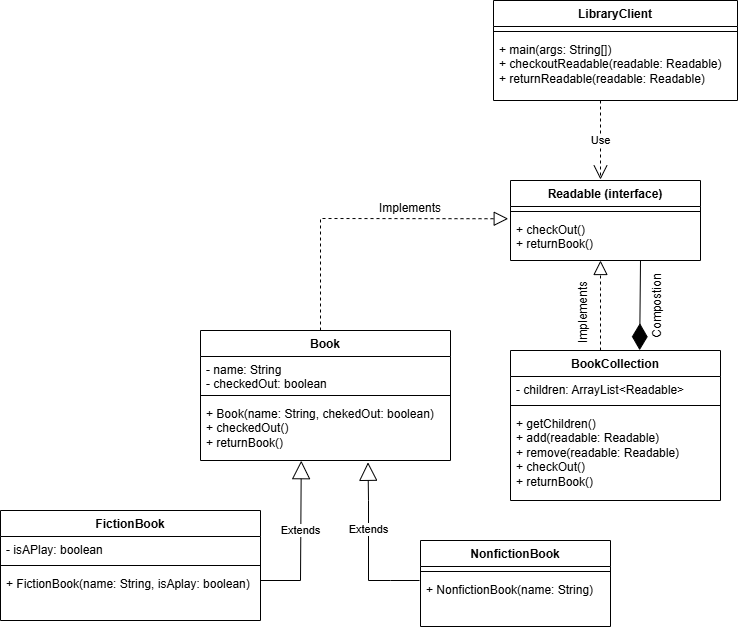

The diagram above was exported from draw.io. Its source (the exported page's mxGraphModel, read from the mxfile embedded in the PNG):
<mxGraphModel dx="2962" dy="950" grid="1" gridSize="10" guides="1" tooltips="1" connect="1" arrows="1" fold="1" page="1" pageScale="1" pageWidth="827" pageHeight="1169" math="0" shadow="0">
  <root>
    <mxCell id="0" />
    <mxCell id="1" parent="0" />
    <mxCell id="_8nTRtN9RorJu41H6mXL-53" parent="1" style="text;html=1;whiteSpace=wrap;strokeColor=none;fillColor=none;align=center;verticalAlign=middle;rounded=0;" value="Implements" vertex="1">
      <mxGeometry height="35" width="60" x="340" y="250" as="geometry" />
    </mxCell>
    <mxCell id="_8nTRtN9RorJu41H6mXL-2" parent="1" style="swimlane;fontStyle=1;align=center;verticalAlign=top;childLayout=stackLayout;horizontal=1;startSize=26;horizontalStack=0;resizeParent=1;resizeParentMax=0;resizeLast=0;collapsible=1;marginBottom=0;whiteSpace=wrap;html=1;" value="Book" vertex="1">
      <mxGeometry height="130" width="250" x="160" y="390" as="geometry" />
    </mxCell>
    <mxCell id="_8nTRtN9RorJu41H6mXL-3" parent="_8nTRtN9RorJu41H6mXL-2" style="text;strokeColor=none;fillColor=none;align=left;verticalAlign=top;spacingLeft=4;spacingRight=4;overflow=hidden;rotatable=0;points=[[0,0.5],[1,0.5]];portConstraint=eastwest;whiteSpace=wrap;html=1;" value="- name: String&lt;div&gt;- checkedOut: boolean&lt;br&gt;&lt;div&gt;&lt;br&gt;&lt;/div&gt;&lt;div&gt;&lt;br&gt;&lt;/div&gt;&lt;div&gt;&lt;br&gt;&lt;/div&gt;&lt;/div&gt;" vertex="1">
      <mxGeometry height="34" width="250" y="26" as="geometry" />
    </mxCell>
    <mxCell id="_8nTRtN9RorJu41H6mXL-4" parent="_8nTRtN9RorJu41H6mXL-2" style="line;strokeWidth=1;fillColor=none;align=left;verticalAlign=middle;spacingTop=-1;spacingLeft=3;spacingRight=3;rotatable=0;labelPosition=right;points=[];portConstraint=eastwest;strokeColor=inherit;" value="" vertex="1">
      <mxGeometry height="10" width="250" y="60" as="geometry" />
    </mxCell>
    <mxCell id="_8nTRtN9RorJu41H6mXL-5" parent="_8nTRtN9RorJu41H6mXL-2" style="text;strokeColor=none;fillColor=none;align=left;verticalAlign=top;spacingLeft=4;spacingRight=4;overflow=hidden;rotatable=0;points=[[0,0.5],[1,0.5]];portConstraint=eastwest;whiteSpace=wrap;html=1;" value="+ Book(name: String, chekedOut: boolean)&lt;div&gt;+ checkedOut()&lt;/div&gt;&lt;div&gt;+ returnBook()&lt;/div&gt;" vertex="1">
      <mxGeometry height="60" width="250" y="70" as="geometry" />
    </mxCell>
    <mxCell id="_8nTRtN9RorJu41H6mXL-7" parent="1" style="swimlane;fontStyle=1;align=center;verticalAlign=top;childLayout=stackLayout;horizontal=1;startSize=26;horizontalStack=0;resizeParent=1;resizeParentMax=0;resizeLast=0;collapsible=1;marginBottom=0;whiteSpace=wrap;html=1;" value="BookCollection" vertex="1">
      <mxGeometry height="150" width="210" x="470" y="410" as="geometry" />
    </mxCell>
    <mxCell id="_8nTRtN9RorJu41H6mXL-8" parent="_8nTRtN9RorJu41H6mXL-7" style="text;strokeColor=none;fillColor=none;align=left;verticalAlign=top;spacingLeft=4;spacingRight=4;overflow=hidden;rotatable=0;points=[[0,0.5],[1,0.5]];portConstraint=eastwest;whiteSpace=wrap;html=1;" value="- children: ArrayList&amp;lt;Readable&amp;gt;&lt;div&gt;&lt;div&gt;&lt;br&gt;&lt;/div&gt;&lt;div&gt;&lt;br&gt;&lt;/div&gt;&lt;div&gt;&lt;br&gt;&lt;/div&gt;&lt;/div&gt;" vertex="1">
      <mxGeometry height="24" width="210" y="26" as="geometry" />
    </mxCell>
    <mxCell id="_8nTRtN9RorJu41H6mXL-9" parent="_8nTRtN9RorJu41H6mXL-7" style="line;strokeWidth=1;fillColor=none;align=left;verticalAlign=middle;spacingTop=-1;spacingLeft=3;spacingRight=3;rotatable=0;labelPosition=right;points=[];portConstraint=eastwest;strokeColor=inherit;" value="" vertex="1">
      <mxGeometry height="10" width="210" y="50" as="geometry" />
    </mxCell>
    <mxCell id="_8nTRtN9RorJu41H6mXL-10" parent="_8nTRtN9RorJu41H6mXL-7" style="text;strokeColor=none;fillColor=none;align=left;verticalAlign=top;spacingLeft=4;spacingRight=4;overflow=hidden;rotatable=0;points=[[0,0.5],[1,0.5]];portConstraint=eastwest;whiteSpace=wrap;html=1;" value="+ getChildren()&lt;div&gt;+ add(readable: Readable)&lt;/div&gt;&lt;div&gt;+ remove(readable: Readable)&lt;/div&gt;&lt;div&gt;+ checkOut()&lt;/div&gt;&lt;div&gt;+ returnBook()&lt;/div&gt;" vertex="1">
      <mxGeometry height="90" width="210" y="60" as="geometry" />
    </mxCell>
    <mxCell id="_8nTRtN9RorJu41H6mXL-11" parent="1" style="swimlane;fontStyle=1;align=center;verticalAlign=top;childLayout=stackLayout;horizontal=1;startSize=26;horizontalStack=0;resizeParent=1;resizeParentMax=0;resizeLast=0;collapsible=1;marginBottom=0;whiteSpace=wrap;html=1;" value="FictionBook" vertex="1">
      <mxGeometry height="110" width="260" x="-40" y="570" as="geometry" />
    </mxCell>
    <mxCell id="_8nTRtN9RorJu41H6mXL-12" parent="_8nTRtN9RorJu41H6mXL-11" style="text;strokeColor=none;fillColor=none;align=left;verticalAlign=top;spacingLeft=4;spacingRight=4;overflow=hidden;rotatable=0;points=[[0,0.5],[1,0.5]];portConstraint=eastwest;whiteSpace=wrap;html=1;" value="- isAPlay: boolean&lt;div&gt;&lt;div&gt;&lt;br&gt;&lt;/div&gt;&lt;div&gt;&lt;br&gt;&lt;/div&gt;&lt;div&gt;&lt;br&gt;&lt;/div&gt;&lt;/div&gt;" vertex="1">
      <mxGeometry height="24" width="260" y="26" as="geometry" />
    </mxCell>
    <mxCell id="_8nTRtN9RorJu41H6mXL-13" parent="_8nTRtN9RorJu41H6mXL-11" style="line;strokeWidth=1;fillColor=none;align=left;verticalAlign=middle;spacingTop=-1;spacingLeft=3;spacingRight=3;rotatable=0;labelPosition=right;points=[];portConstraint=eastwest;strokeColor=inherit;" value="" vertex="1">
      <mxGeometry height="10" width="260" y="50" as="geometry" />
    </mxCell>
    <mxCell id="_8nTRtN9RorJu41H6mXL-14" parent="_8nTRtN9RorJu41H6mXL-11" style="text;strokeColor=none;fillColor=none;align=left;verticalAlign=top;spacingLeft=4;spacingRight=4;overflow=hidden;rotatable=0;points=[[0,0.5],[1,0.5]];portConstraint=eastwest;whiteSpace=wrap;html=1;" value="+ FictionBook(name: String, isAplay: boolean)" vertex="1">
      <mxGeometry height="50" width="260" y="60" as="geometry" />
    </mxCell>
    <mxCell id="_8nTRtN9RorJu41H6mXL-19" parent="1" style="swimlane;fontStyle=1;align=center;verticalAlign=top;childLayout=stackLayout;horizontal=1;startSize=26;horizontalStack=0;resizeParent=1;resizeParentMax=0;resizeLast=0;collapsible=1;marginBottom=0;whiteSpace=wrap;html=1;" value="NonfictionBook" vertex="1">
      <mxGeometry height="86" width="190" x="380" y="600" as="geometry" />
    </mxCell>
    <mxCell id="_8nTRtN9RorJu41H6mXL-21" parent="_8nTRtN9RorJu41H6mXL-19" style="line;strokeWidth=1;fillColor=none;align=left;verticalAlign=middle;spacingTop=-1;spacingLeft=3;spacingRight=3;rotatable=0;labelPosition=right;points=[];portConstraint=eastwest;strokeColor=inherit;" value="" vertex="1">
      <mxGeometry height="10" width="190" y="26" as="geometry" />
    </mxCell>
    <mxCell id="_8nTRtN9RorJu41H6mXL-22" parent="_8nTRtN9RorJu41H6mXL-19" style="text;strokeColor=none;fillColor=none;align=left;verticalAlign=top;spacingLeft=4;spacingRight=4;overflow=hidden;rotatable=0;points=[[0,0.5],[1,0.5]];portConstraint=eastwest;whiteSpace=wrap;html=1;" value="+ NonfictionBook(name: String)" vertex="1">
      <mxGeometry height="50" width="190" y="36" as="geometry" />
    </mxCell>
    <mxCell id="_8nTRtN9RorJu41H6mXL-37" parent="1" style="swimlane;fontStyle=1;align=center;verticalAlign=top;childLayout=stackLayout;horizontal=1;startSize=26;horizontalStack=0;resizeParent=1;resizeParentMax=0;resizeLast=0;collapsible=1;marginBottom=0;whiteSpace=wrap;html=1;" value="LibraryClient" vertex="1">
      <mxGeometry height="100" width="244" x="453" y="60" as="geometry" />
    </mxCell>
    <mxCell id="_8nTRtN9RorJu41H6mXL-38" parent="_8nTRtN9RorJu41H6mXL-37" style="line;strokeWidth=1;fillColor=none;align=left;verticalAlign=middle;spacingTop=-1;spacingLeft=3;spacingRight=3;rotatable=0;labelPosition=right;points=[];portConstraint=eastwest;strokeColor=inherit;" value="" vertex="1">
      <mxGeometry height="10" width="244" y="26" as="geometry" />
    </mxCell>
    <mxCell id="_8nTRtN9RorJu41H6mXL-39" parent="_8nTRtN9RorJu41H6mXL-37" style="text;strokeColor=none;fillColor=none;align=left;verticalAlign=top;spacingLeft=4;spacingRight=4;overflow=hidden;rotatable=0;points=[[0,0.5],[1,0.5]];portConstraint=eastwest;whiteSpace=wrap;html=1;" value="+ main(args: String[])&lt;div&gt;+ checkoutReadable(readable: Readable)&lt;/div&gt;&lt;div&gt;+ returnReadable(readable: Readable)&lt;/div&gt;" vertex="1">
      <mxGeometry height="64" width="244" y="36" as="geometry" />
    </mxCell>
    <mxCell id="_8nTRtN9RorJu41H6mXL-40" parent="1" style="swimlane;fontStyle=1;align=center;verticalAlign=top;childLayout=stackLayout;horizontal=1;startSize=26;horizontalStack=0;resizeParent=1;resizeParentMax=0;resizeLast=0;collapsible=1;marginBottom=0;whiteSpace=wrap;html=1;" value="Readable (interface)&lt;div&gt;&lt;br&gt;&lt;/div&gt;" vertex="1">
      <mxGeometry height="80" width="190" x="470" y="240" as="geometry" />
    </mxCell>
    <mxCell id="_8nTRtN9RorJu41H6mXL-41" parent="_8nTRtN9RorJu41H6mXL-40" style="line;strokeWidth=1;fillColor=none;align=left;verticalAlign=middle;spacingTop=-1;spacingLeft=3;spacingRight=3;rotatable=0;labelPosition=right;points=[];portConstraint=eastwest;strokeColor=inherit;" value="" vertex="1">
      <mxGeometry height="10" width="190" y="26" as="geometry" />
    </mxCell>
    <mxCell id="_8nTRtN9RorJu41H6mXL-42" parent="_8nTRtN9RorJu41H6mXL-40" style="text;strokeColor=none;fillColor=none;align=left;verticalAlign=top;spacingLeft=4;spacingRight=4;overflow=hidden;rotatable=0;points=[[0,0.5],[1,0.5]];portConstraint=eastwest;whiteSpace=wrap;html=1;" value="+ checkOut()&lt;div&gt;+ returnBook()&lt;/div&gt;" vertex="1">
      <mxGeometry height="44" width="190" y="36" as="geometry" />
    </mxCell>
    <mxCell id="_8nTRtN9RorJu41H6mXL-52" edge="1" parent="_8nTRtN9RorJu41H6mXL-40" style="endArrow=diamondThin;endFill=1;endSize=24;html=1;rounded=0;entryX=0.615;entryY=-0.002;entryDx=0;entryDy=0;entryPerimeter=0;" target="_8nTRtN9RorJu41H6mXL-7" value="">
      <mxGeometry relative="1" width="160" as="geometry">
        <mxPoint x="130" y="80" as="sourcePoint" />
        <mxPoint x="290" y="80" as="targetPoint" />
      </mxGeometry>
    </mxCell>
    <mxCell id="_8nTRtN9RorJu41H6mXL-44" edge="1" parent="1" style="endArrow=block;endSize=16;endFill=0;html=1;rounded=0;entryX=0.67;entryY=1.03;entryDx=0;entryDy=0;entryPerimeter=0;" target="_8nTRtN9RorJu41H6mXL-5" value="Extends">
      <mxGeometry relative="1" width="160" x="0.1938" as="geometry">
        <mxPoint as="offset" />
        <Array as="points">
          <mxPoint x="350" y="640" />
          <mxPoint x="328" y="640" />
          <mxPoint x="328" y="590" />
          <mxPoint x="328" y="560" />
        </Array>
        <mxPoint x="379" y="640" as="sourcePoint" />
        <mxPoint x="660" y="520" as="targetPoint" />
      </mxGeometry>
    </mxCell>
    <mxCell id="_8nTRtN9RorJu41H6mXL-46" edge="1" parent="1" style="endArrow=block;endSize=16;endFill=0;html=1;rounded=0;entryX=0.403;entryY=1.003;entryDx=0;entryDy=0;entryPerimeter=0;" target="_8nTRtN9RorJu41H6mXL-5" value="Extends">
      <mxGeometry relative="1" width="160" x="0.1263" as="geometry">
        <mxPoint as="offset" />
        <Array as="points">
          <mxPoint x="260" y="640" />
        </Array>
        <mxPoint x="220" y="640" as="sourcePoint" />
        <mxPoint x="380" y="640" as="targetPoint" />
      </mxGeometry>
    </mxCell>
    <mxCell id="_8nTRtN9RorJu41H6mXL-48" edge="1" parent="1" style="endArrow=block;dashed=1;endFill=0;endSize=12;html=1;rounded=0;entryX=-0.012;entryY=0.051;entryDx=0;entryDy=0;entryPerimeter=0;" target="_8nTRtN9RorJu41H6mXL-42" value="">
      <mxGeometry relative="1" width="160" as="geometry">
        <Array as="points">
          <mxPoint x="280" y="278" />
        </Array>
        <mxPoint x="280" y="390" as="sourcePoint" />
        <mxPoint x="440" y="390" as="targetPoint" />
      </mxGeometry>
    </mxCell>
    <mxCell id="_8nTRtN9RorJu41H6mXL-50" edge="1" parent="1" style="endArrow=open;endSize=12;dashed=1;html=1;rounded=0;" value="Use">
      <mxGeometry relative="1" width="160" as="geometry">
        <mxPoint x="560" y="160" as="sourcePoint" />
        <mxPoint x="560" y="239" as="targetPoint" />
      </mxGeometry>
    </mxCell>
    <mxCell id="_8nTRtN9RorJu41H6mXL-51" edge="1" parent="1" style="endArrow=block;dashed=1;endFill=0;endSize=12;html=1;rounded=0;" value="">
      <mxGeometry relative="1" width="160" as="geometry">
        <Array as="points">
          <mxPoint x="560" y="348" />
        </Array>
        <mxPoint x="560" y="410" as="sourcePoint" />
        <mxPoint x="560" y="320" as="targetPoint" />
      </mxGeometry>
    </mxCell>
    <mxCell id="_8nTRtN9RorJu41H6mXL-55" parent="1" style="text;html=1;whiteSpace=wrap;strokeColor=none;fillColor=none;align=center;verticalAlign=middle;rounded=0;rotation=270;" value="Implements" vertex="1">
      <mxGeometry height="30" width="60" x="512.5" y="357.5" as="geometry" />
    </mxCell>
    <mxCell id="_8nTRtN9RorJu41H6mXL-56" parent="1" style="text;whiteSpace=wrap;html=1;rotation=270;" value="&lt;div style=&quot;text-align: center;&quot;&gt;&lt;span style=&quot;background-color: transparent; color: light-dark(rgb(0, 0, 0), rgb(255, 255, 255));&quot;&gt;Compostion&lt;/span&gt;&lt;/div&gt;" vertex="1">
      <mxGeometry height="40" width="100" x="572.5" y="330" as="geometry" />
    </mxCell>
  </root>
</mxGraphModel>